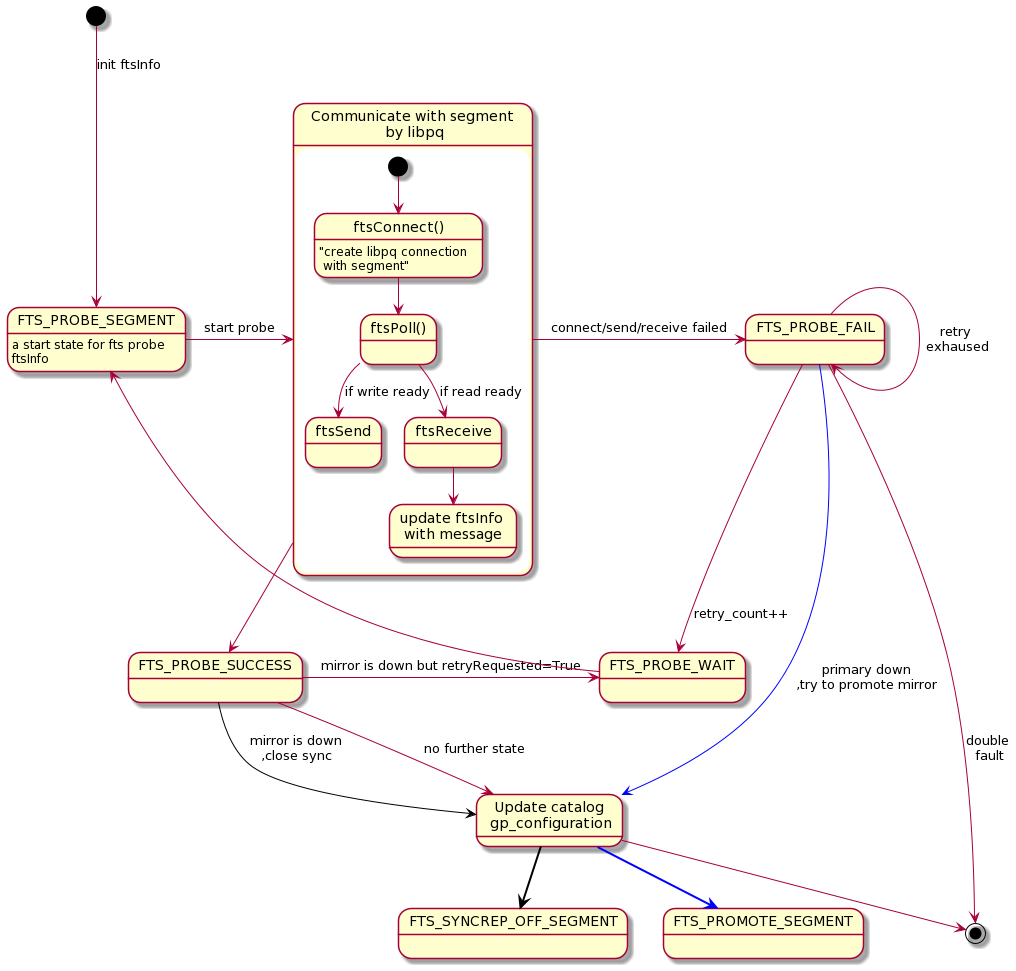

The diagram above was rendered by PlantUML. Its source (embedded in the PNG):
@startuml
[*] --> FTS_PROBE_SEGMENT : init ftsInfo
FTS_PROBE_SEGMENT -> StateSocket : start probe
StateSocket -down-> FTS_PROBE_SUCCESS
StateSocket -> FTS_PROBE_FAIL : connect/send/receive failed
FTS_PROBE_SEGMENT : a start state for fts probe
FTS_PROBE_SEGMENT : ftsInfo

state "Communicate with segment\n by libpq" as StateSocket {
  state "ftsConnect()" as long1
  long1 : "create libpq connection\n with segment"
  [*] --> long1
  state "ftsPoll()" as poll
  state "update ftsInfo \nwith message" as update
  long1 -down-> poll
  poll --> ftsSend : if write ready
  poll --> ftsReceive : if read ready
  ftsReceive -down-> update
}

state "Update catalog\n gp_configuration" as UpdateConfig {

}

FTS_PROBE_SUCCESS -> FTS_PROBE_WAIT : mirror is down but retryRequested=True

FTS_PROBE_SUCCESS -> UpdateConfig : no further state
UpdateConfig --> [*]

FTS_PROBE_SUCCESS -down[#black]-> UpdateConfig : mirror is down\n,close sync
UpdateConfig -down[#black,bold]-> FTS_SYNCREP_OFF_SEGMENT



FTS_PROBE_FAIL --> [*] : double\n fault

FTS_PROBE_FAIL -down-> FTS_PROBE_WAIT : retry_count++
FTS_PROBE_FAIL -[#blue]> UpdateConfig : primary down\n,try to promote mirror
UpdateConfig -down[#blue,bold]-> FTS_PROMOTE_SEGMENT
FTS_PROBE_WAIT -up-> FTS_PROBE_SEGMENT
FTS_PROBE_FAIL -> FTS_PROBE_FAIL : retry \nexhaused
@enduml